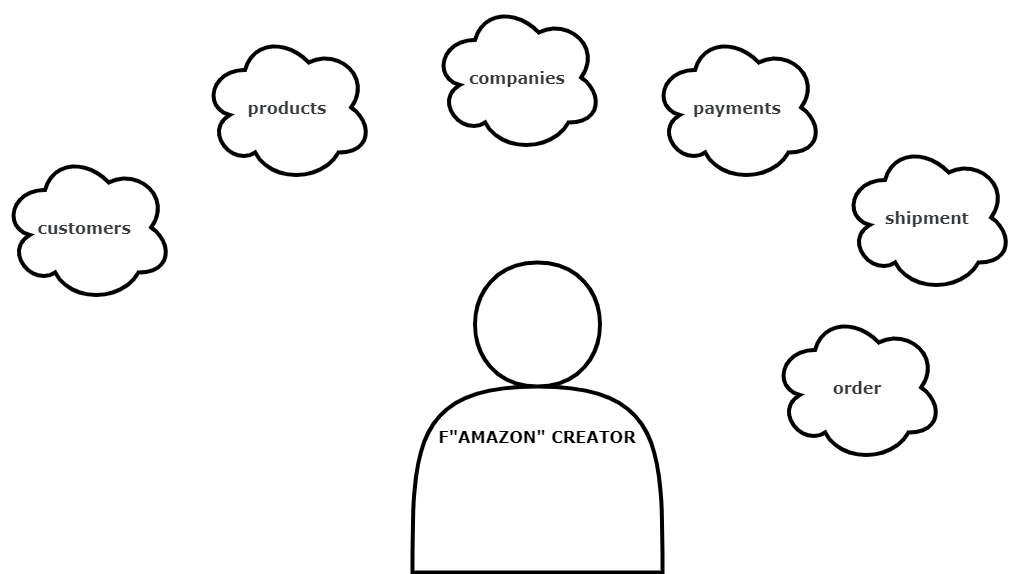

The diagram above was exported from draw.io. Its source (the exported page's mxGraphModel, read from the mxfile embedded in the PNG):
<mxGraphModel dx="1422" dy="724" grid="1" gridSize="10" guides="1" tooltips="1" connect="1" arrows="1" fold="1" page="1" pageScale="1" pageWidth="1169" pageHeight="827" math="0" shadow="0">
  <root>
    <mxCell id="0" />
    <mxCell id="1" parent="0" />
    <mxCell id="D0QaS-vwM1tQYnq9gStH-1" value="&lt;b&gt;&lt;font style=&quot;font-size: 16px&quot;&gt;&lt;br&gt;&lt;br&gt;&lt;font face=&quot;Verdana&quot;&gt;F&quot;AMAZON&quot; CREATOR&lt;/font&gt;&lt;br&gt;&lt;/font&gt;&lt;/b&gt;" style="shape=actor;whiteSpace=wrap;html=1;strokeWidth=4;" vertex="1" parent="1">
      <mxGeometry x="440" y="400" width="250" height="310" as="geometry" />
    </mxCell>
    <mxCell id="D0QaS-vwM1tQYnq9gStH-2" value="&lt;span style=&quot;color: rgb(55 , 58 , 60) ; text-align: left ; background-color: rgb(255 , 255 , 255)&quot;&gt;&lt;b&gt;&lt;font face=&quot;Verdana&quot; style=&quot;font-size: 16px&quot;&gt;customers&amp;nbsp;&lt;/font&gt;&lt;/b&gt;&lt;/span&gt;" style="ellipse;shape=cloud;whiteSpace=wrap;html=1;strokeWidth=4;" vertex="1" parent="1">
      <mxGeometry x="30" y="290" width="170" height="150" as="geometry" />
    </mxCell>
    <mxCell id="D0QaS-vwM1tQYnq9gStH-3" value="&lt;span style=&quot;color: rgb(55 , 58 , 60) ; text-align: left ; background-color: rgb(255 , 255 , 255)&quot;&gt;&lt;b&gt;&lt;font face=&quot;Verdana&quot; style=&quot;font-size: 16px&quot;&gt;products&lt;/font&gt;&lt;/b&gt;&lt;/span&gt;" style="ellipse;shape=cloud;whiteSpace=wrap;html=1;strokeWidth=4;" vertex="1" parent="1">
      <mxGeometry x="230" y="170" width="170" height="150" as="geometry" />
    </mxCell>
    <mxCell id="D0QaS-vwM1tQYnq9gStH-4" value="&lt;span style=&quot;color: rgb(55 , 58 , 60) ; text-align: left ; background-color: rgb(255 , 255 , 255)&quot;&gt;&lt;b&gt;&lt;font face=&quot;Verdana&quot; style=&quot;font-size: 16px&quot;&gt;companies&lt;/font&gt;&lt;/b&gt;&lt;/span&gt;" style="ellipse;shape=cloud;whiteSpace=wrap;html=1;strokeWidth=4;" vertex="1" parent="1">
      <mxGeometry x="460" y="140" width="170" height="150" as="geometry" />
    </mxCell>
    <mxCell id="D0QaS-vwM1tQYnq9gStH-5" value="&lt;span style=&quot;color: rgb(55 , 58 , 60) ; text-align: left ; background-color: rgb(255 , 255 , 255)&quot;&gt;&lt;b&gt;&lt;font face=&quot;Verdana&quot; style=&quot;font-size: 16px&quot;&gt;payments&lt;/font&gt;&lt;/b&gt;&lt;/span&gt;" style="ellipse;shape=cloud;whiteSpace=wrap;html=1;strokeWidth=4;" vertex="1" parent="1">
      <mxGeometry x="680" y="170" width="170" height="150" as="geometry" />
    </mxCell>
    <mxCell id="D0QaS-vwM1tQYnq9gStH-6" value="&lt;span style=&quot;color: rgb(55 , 58 , 60) ; text-align: left ; background-color: rgb(255 , 255 , 255)&quot;&gt;&lt;b&gt;&lt;font face=&quot;Verdana&quot; style=&quot;font-size: 16px&quot;&gt;shipment&lt;/font&gt;&lt;/b&gt;&lt;/span&gt;" style="ellipse;shape=cloud;whiteSpace=wrap;html=1;strokeWidth=4;" vertex="1" parent="1">
      <mxGeometry x="870" y="280" width="170" height="150" as="geometry" />
    </mxCell>
    <mxCell id="D0QaS-vwM1tQYnq9gStH-7" value="&lt;span style=&quot;color: rgb(55 , 58 , 60) ; text-align: left ; background-color: rgb(255 , 255 , 255)&quot;&gt;&lt;b&gt;&lt;font face=&quot;Verdana&quot; style=&quot;font-size: 16px&quot;&gt;order&lt;/font&gt;&lt;/b&gt;&lt;/span&gt;" style="ellipse;shape=cloud;whiteSpace=wrap;html=1;strokeWidth=4;" vertex="1" parent="1">
      <mxGeometry x="800" y="450" width="170" height="150" as="geometry" />
    </mxCell>
  </root>
</mxGraphModel>